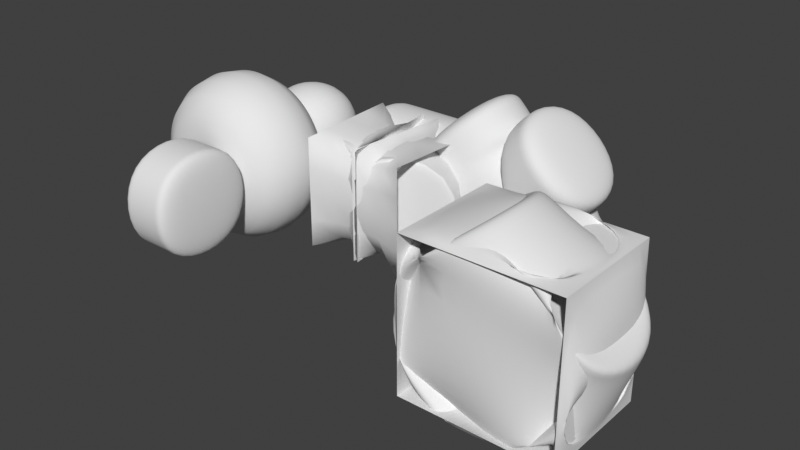 # Source: ShapeTemplates.blend  (saved by Blender 5.1.30; exported with 4.5.12 LTS)
import bpy
from mathutils import Matrix  # noqa: F401  (used for matrix-valued properties, if any)

bpy.ops.wm.read_factory_settings(use_empty=True)
scene = bpy.context.scene
scene.name = 'Scene'

# ---- world
world_world = bpy.data.worlds.new('World'); scene.world = world_world
world_world.use_nodes = True; world_world.node_tree.nodes.clear()
_N = world_world.node_tree.nodes; _L = world_world.node_tree.links
n0 = _N.new('ShaderNodeOutputWorld'); n0.name = 'World Output'; n0.location = (200, 100)
n1 = _N.new('ShaderNodeBackground'); n1.name = 'Background'; n1.location = (-200, 100)
n1.inputs[0].default_value = (0.05088, 0.05088, 0.05088, 1.0)
_L.new(n1.outputs[0], n0.inputs[0])
n0.is_active_output = True
world_world.color = (0.05088, 0.05088, 0.05088)
world_world.sun_shadow_jitter_overblur = 0.0

# ---- meshes
me_cube_001 = bpy.data.meshes.new('Cube.001')
me_cube_001.from_pydata([(0.0, 0.0, 0.0)], [], [])
_uv = me_cube_001.uv_layers.new(name='UVMap')
_uv.uv.foreach_set('vector', [])
me_cube_001.update()
me_cube_002 = bpy.data.meshes.new('Cube.002')
me_cube_002.from_pydata([(0.0, 0.0, 0.0), (0.566, 0.0, 0.0)], [(0, 1)], [])
_uv = me_cube_002.uv_layers.new(name='UVMap')
_uv.uv.foreach_set('vector', [])
me_cube_002.update()
me_circle = bpy.data.meshes.new('Circle')
me_circle.from_pydata([(-5.96e-08, -0.17, -5.96e-08), (-0.1202, -0.1202, -5.96e-08), (-0.17, 0.0, -5.96e-08), (-0.1202, 0.1202, -5.96e-08), (-5.96e-08, 0.17, -5.96e-08), (0.1202, 0.1202, -5.96e-08), (0.17, 0.0, -5.96e-08), (0.1202, -0.1202, -5.96e-08)], [(1, 0), (2, 1), (3, 2), (4, 3), (5, 4), (6, 5), (7, 6), (0, 7)], [])
_uv = me_circle.uv_layers.new(name='UVMap')
_uv.uv.foreach_set('vector', [])
me_circle.update()
me_circle_001 = bpy.data.meshes.new('Circle.001')
me_circle_001.from_pydata([(0.17, 7.431e-09, 0.17), (0.04979, 5.254e-09, 0.1202), (0.0, 0.0, 0.0), (0.34, 0.0, 0.0), (0.2902, 5.254e-09, 0.1202)], [(1, 0), (2, 1), (4, 3), (0, 4)], [])
_uv = me_circle_001.uv_layers.new(name='UVMap')
_uv.uv.foreach_set('vector', [])
me_circle_001.update()
me_cube_004 = bpy.data.meshes.new('Cube.004')
me_cube_004.from_pydata([(0.0, 0.0, 0.0), (-0.2828, -0.2828, -1.192e-07), (-0.2828, 0.2828, 0.0), (0.2828, 0.2828, 0.0), (0.2828, -0.2828, -1.192e-07)], [(0, 1), (0, 2), (0, 3), (0, 4)], [])
_uv = me_cube_004.uv_layers.new(name='UVMap')
_uv.uv.foreach_set('vector', [])
me_cube_004.update()
me_cube_005 = bpy.data.meshes.new('Cube.005')
me_cube_005.from_pydata([(0.0, 0.0, 0.0), (-0.2828, -0.2828, 0.0), (-0.2828, 0.2828, 0.0), (0.2828, 0.2828, 0.0), (0.2828, -0.2828, 0.0), (0.4, 0.0, 0.0), (-0.4, 0.0, 0.0), (0.0, 0.4, 0.0), (0.0, -0.4, 0.0)], [(0, 1), (0, 2), (0, 3), (0, 4), (0, 5), (0, 6), (0, 7), (0, 8)], [])
_uv = me_cube_005.uv_layers.new(name='UVMap')
_uv.uv.foreach_set('vector', [])
me_cube_005.update()
me_cube_006 = bpy.data.meshes.new('Cube.006')
me_cube_006.from_pydata([(0.0, 0.0, 0.0), (0.2846, 0.0, 0.0)], [(0, 1)], [])
_uv = me_cube_006.uv_layers.new(name='UVMap')
_uv.uv.foreach_set('vector', [])
me_cube_006.update()

# ---- objects
ob_vertex_skin_modifier = bpy.data.objects.new('Vertex_Skin Modifier', me_cube_001)
ob_line_skin_modifier = bpy.data.objects.new('Line_Skin Modifier', me_cube_002)
ob_circle_skin_modifier = bpy.data.objects.new('Circle_Skin Modifier', me_circle)
ob_arc_skin_modifier = bpy.data.objects.new('Arc_Skin Modifier', me_circle_001)
ob_x_skin_modifier = bpy.data.objects.new('X_Skin Modifier', me_cube_004)
ob_x_asterisk_skin_modifier = bpy.data.objects.new('X_Asterisk_Skin Modifier', me_cube_005)
ob_leaf_skin_modifier = bpy.data.objects.new('Leaf_Skin Modifier', me_cube_006)

# ---- transforms, parenting, visibility, modifiers, constraints
ob_vertex_skin_modifier.location = (-0.3688, -0.6168, 1.684)
_m = ob_vertex_skin_modifier.modifiers.new('Subdivision', 'SUBSURF')
_m = ob_vertex_skin_modifier.modifiers.new('Skin', 'SKIN')
_m.use_smooth_shade = True
_m = ob_vertex_skin_modifier.modifiers.new('Subdivision.001', 'SUBSURF')
_m.levels = 3
_m.render_levels = 3
ob_line_skin_modifier.location = (0.02516, -0.6168, 1.684)
_m = ob_line_skin_modifier.modifiers.new('Subdivision', 'SUBSURF')
_m = ob_line_skin_modifier.modifiers.new('Skin', 'SKIN')
_m.use_smooth_shade = True
_m = ob_line_skin_modifier.modifiers.new('Subdivision.001', 'SUBSURF')
_m.levels = 3
_m.render_levels = 3
ob_circle_skin_modifier.location = (-0.3688, -1.048, 1.684)
ob_circle_skin_modifier.rotation_euler = (1.571, 0.0, 0.0)
_m = ob_circle_skin_modifier.modifiers.new('Subdivision', 'SUBSURF')
_m.levels = 2
_m = ob_circle_skin_modifier.modifiers.new('Skin', 'SKIN')
_m.use_smooth_shade = True
_m = ob_circle_skin_modifier.modifiers.new('Subdivision.001', 'SUBSURF')
_m.levels = 2
ob_arc_skin_modifier.location = (0.205, -1.048, 1.684)
ob_arc_skin_modifier.rotation_euler = (-1.571, 0.0, 0.0)
_m = ob_arc_skin_modifier.modifiers.new('Subdivision', 'SUBSURF')
_m.levels = 3
_m.render_levels = 3
_m = ob_arc_skin_modifier.modifiers.new('Skin', 'SKIN')
_m.use_smooth_shade = True
_m = ob_arc_skin_modifier.modifiers.new('Subdivision.001', 'SUBSURF')
_m.levels = 2
ob_x_skin_modifier.location = (0.8083, -0.6168, 1.684)
ob_x_skin_modifier.rotation_euler = (1.571, 0.0, 0.0)
_m = ob_x_skin_modifier.modifiers.new('Subdivision', 'SUBSURF')
_m = ob_x_skin_modifier.modifiers.new('Skin', 'SKIN')
_m.use_smooth_shade = True
_m = ob_x_skin_modifier.modifiers.new('Subdivision.001', 'SUBSURF')
_m.levels = 3
_m.render_levels = 3
ob_x_asterisk_skin_modifier.location = (1.374, -1.43, 1.684)
ob_x_asterisk_skin_modifier.rotation_euler = (1.571, 0.0, 0.0)
_m = ob_x_asterisk_skin_modifier.modifiers.new('Skin', 'SKIN')
_m.use_smooth_shade = True
_m.use_x_symmetry = False
_m = ob_x_asterisk_skin_modifier.modifiers.new('Subdivision.001', 'SUBSURF')
_m.levels = 3
_m.render_levels = 3
ob_leaf_skin_modifier.location = (-0.3688, -1.517, 1.684)
_m = ob_leaf_skin_modifier.modifiers.new('Subdivision', 'SUBSURF')
_m = ob_leaf_skin_modifier.modifiers.new('Skin', 'SKIN')
_m.use_smooth_shade = True
_m = ob_leaf_skin_modifier.modifiers.new('Subdivision.001', 'SUBSURF')
_m.levels = 3
_m.render_levels = 3

# ---- collection membership
scene.collection.objects.link(ob_vertex_skin_modifier)
scene.collection.objects.link(ob_line_skin_modifier)
scene.collection.objects.link(ob_circle_skin_modifier)
scene.collection.objects.link(ob_arc_skin_modifier)
scene.collection.objects.link(ob_x_skin_modifier)
scene.collection.objects.link(ob_x_asterisk_skin_modifier)
scene.collection.objects.link(ob_leaf_skin_modifier)

# ---- scene / render settings (as saved in the file)
scene.frame_start = 0; scene.frame_end = 300000; scene.frame_set(0)
scene.render.engine = 'CYCLES'
scene.render.fps = 3
scene.render.fps_base = 0.1
scene.render.bake_bias = 0.0
scene.render.bake_samples = 0
scene.cycles.sampling_pattern = 'TABULATED_SOBOL'
scene.eevee.use_volume_custom_range = False
scene.view_settings.view_transform = 'Standard'
bpy.context.view_layer.update()

# ---- added for rendering (the .blend has no active camera and no usable light): camera, sun
cam_auto = bpy.data.cameras.new('AutoCamera')
cam_auto.lens = 50.0
cam_auto.sensor_width = 36.0
cam_auto.clip_end = 1000.0
ob_auto_camera = bpy.data.objects.new('AutoCamera', cam_auto)
scene.collection.objects.link(ob_auto_camera)
ob_auto_camera.location = (3.11776, -4.14608, 3.68576)
ob_auto_camera.rotation_euler = (1.09748, -7.21219e-08, 0.694738)
scene.camera = ob_auto_camera
light_auto_sun = bpy.data.lights.new('AutoSun', 'SUN')
light_auto_sun.energy = 3.0
light_auto_sun.angle = 0.0523599
ob_auto_sun = bpy.data.objects.new('AutoSun', light_auto_sun)
scene.collection.objects.link(ob_auto_sun)
ob_auto_sun.rotation_euler = (0.872665, 0.174533, 0.523599)
bpy.context.view_layer.update()
